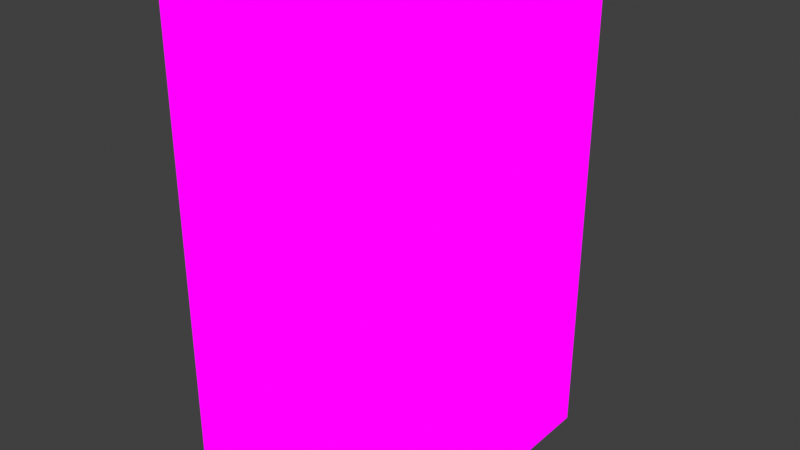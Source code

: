 # Source: vestaoffipaper.blend  (saved by Blender 2.82.7; exported with 4.5.12 LTS)
import bpy
from mathutils import Matrix  # noqa: F401  (used for matrix-valued properties, if any)

bpy.ops.wm.read_factory_settings(use_empty=True)
scene = bpy.context.scene
scene.name = 'Scene'

# ---- collections
col_collection = bpy.data.collections.new('Collection'); scene.collection.children.link(col_collection)

# ---- images (referenced by path relative to the original .blend; pixels are not part of the script)
import os
ASSET_DIR = os.environ.get("B2B_ASSET_DIR", "")  # directory of the original .blend (textures are referenced by path, not embedded)
HERE = os.path.dirname(os.path.abspath(__file__))  # packed textures are extracted next to this script under _unpacked/

def load_image(name, relpath, width, height, colorspace="sRGB"):
    """Load a texture the original file referenced (path relative to the .blend, or extracted next to this script)."""
    p = next((c for c in (os.path.join(HERE, relpath), os.path.join(ASSET_DIR, relpath)) if relpath and os.path.exists(c)), "")
    if p:
        img = bpy.data.images.load(p, check_existing=True)
        img.name = name
    else:  # same state as the original file: an image datablock whose file is absent (Cycles renders it pink)
        img = bpy.data.images.new(name, width, height)
        img.source = "FILE"
        img.filepath = "//" + (relpath or name)
    img.colorspace_settings.name = colorspace
    return img
img_officepaperpile_png = load_image('officepaperPile.png', 'officepaperPile.png', 1024, 1024, 'sRGB')

# ---- materials (node trees are filled in below, after node groups)
mat_officepaperpile = bpy.data.materials.new('officepaperPile')
mat_officepaperpile.alpha_threshold = 0.0
mat_officepaperpile.use_transparent_shadow = False
mat_officepaperpile.line_color = (0.0, 0.0, 0.0, 1.0)

# ---- material node trees
mat_officepaperpile.use_nodes = True; mat_officepaperpile.node_tree.nodes.clear()
_N = mat_officepaperpile.node_tree.nodes; _L = mat_officepaperpile.node_tree.links
n0 = _N.new('ShaderNodeOutputMaterial'); n0.name = 'Material Output'; n0.location = (400, 0)
n1 = _N.new('ShaderNodeLightPath'); n1.name = 'Light Path'; n1.location = (0, 250)
n2 = _N.new('ShaderNodeBsdfTransparent'); n2.name = 'Transparent BSDF'; n2.location = (-200, -100)
n3 = _N.new('ShaderNodeEmission'); n3.name = 'Emission'; n3.location = (-200, -200)
n4 = _N.new('ShaderNodeMixShader'); n4.name = 'Mix Shader'; n4.location = (200, 0)
n5 = _N.new('ShaderNodeMixShader'); n5.name = 'Mix Shader.001'; n5.location = (0, -100)
n6 = _N.new('ShaderNodeTexImage'); n6.name = 'Image Texture'; n6.location = (-500, 100)
n6.image = img_officepaperpile_png
n6.interpolation = 'Closest'
_L.new(n6.outputs[0], n3.inputs[0])
_L.new(n6.outputs[1], n5.inputs[0])
_L.new(n2.outputs[0], n5.inputs[1])
_L.new(n2.outputs[0], n4.inputs[1])
_L.new(n3.outputs[0], n5.inputs[2])
_L.new(n5.outputs[0], n4.inputs[2])
_L.new(n1.outputs[0], n4.inputs[0])
_L.new(n4.outputs[0], n0.inputs[0])
n0.is_active_output = True

# ---- world
world_world = bpy.data.worlds.new('World'); scene.world = world_world
world_world.use_nodes = True; world_world.node_tree.nodes.clear()
_N = world_world.node_tree.nodes; _L = world_world.node_tree.links
n0 = _N.new('ShaderNodeOutputWorld'); n0.name = 'World Output'; n0.location = (300, 300)
n1 = _N.new('ShaderNodeBackground'); n1.name = 'Background'; n1.location = (10, 300)
n1.inputs[0].default_value = (0.05088, 0.05088, 0.05088, 1.0)
_L.new(n1.outputs[0], n0.inputs[0])
n0.is_active_output = True
world_world.color = (0.05088, 0.05088, 0.05088)
world_world.use_sun_shadow = False
world_world.sun_shadow_jitter_overblur = 0.0

# ---- meshes
me_cube = bpy.data.meshes.new('Cube')
me_cube.from_pydata([(0.1452, 0.165, 0.0), (0.1452, -0.1423, 0.5), (0.1452, 0.165, 0.5), (0.1452, 0.01138, 0.5), (0.1452, 0.165, 0.25), (0.1452, 0.01138, 0.25), (-0.08168, 0.165, 0.5), (0.1452, -0.1423, 0.25), (-0.08168, 0.165, 0.25), (-0.08168, 0.165, 0.0), (-0.08168, -0.1423, 0.5), (-0.08168, 0.01138, 0.0), (0.03178, -0.1423, 0.5), (0.1452, -0.1423, 0.0), (0.03178, 0.01138, 0.0), (0.03178, 0.165, 0.0), (0.03178, -0.1423, 0.25), (0.03178, 0.01138, 0.5), (-0.08168, -0.1423, 0.25), (-0.08168, 0.01138, 0.5), (-0.08168, -0.1423, 0.0), (0.03178, 0.165, 0.5), (-0.08168, 0.01138, 0.25), (0.03178, 0.165, 0.25), (0.03178, -0.1423, 0.0), (0.1452, 0.01138, 0.0), (0.1452, 0.1868, 0.4887), (-0.08168, 0.1868, 0.4887), (0.03178, 0.1868, 0.4887)], [], [(24, 20, 11, 14), (14, 11, 9, 15), (25, 14, 15, 0), (13, 24, 14, 25), (13, 25, 5, 7), (7, 5, 3, 1), (5, 4, 2, 3), (25, 0, 4, 5), (0, 15, 23, 4), (4, 23, 21, 2), (23, 8, 6, 21), (15, 9, 8, 23), (16, 7, 1, 12), (24, 13, 7, 16), (20, 24, 16, 18), (18, 16, 12, 10), (17, 12, 1, 3), (21, 17, 3, 2), (19, 10, 12, 17), (6, 19, 17, 21), (22, 18, 10, 19), (8, 22, 19, 6), (11, 20, 18, 22), (9, 11, 22, 8), (6, 21, 28, 27), (21, 2, 26, 28)])
_uv = me_cube.uv_layers.new(name='UVMap')
_uv.uv.foreach_set('vector', [0.08359, 0.3746, 0.1664, 0.3746, 0.1664, 0.2504, 0.08359, 0.2504, 0.08307, 0.2504, 0.0002604, 0.2504, 0.0002604, 0.3746, 0.08307, 0.3746, 0.1664, 0.2504, 0.08359, 0.2504, 0.08359, 0.3746, 0.1664, 0.3746, 0.0002604, 0.3746, 0.08307, 0.3746, 0.08307, 0.2504, 0.0002604, 0.2504, 0.08307, 0.5004, 0.0002604, 0.5004, 0.0002604, 0.6246, 0.08307, 0.6246, 0.08307, 0.5004, 0.0002604, 0.5004, 0.0002604, 0.6246, 0.08307, 0.6246, 0.08307, 0.5004, 0.0002604, 0.5004, 0.0002604, 0.6246, 0.08307, 0.6246, 0.08307, 0.5004, 0.0002604, 0.5004, 0.0002604, 0.6246, 0.08307, 0.6246, 0.08307, 0.5004, 0.0002604, 0.5004, 0.0002604, 0.6246, 0.08307, 0.6246, 0.08307, 0.5004, 0.0002604, 0.5004, 0.0002604, 0.6246, 0.08307, 0.6246, 0.08307, 0.5004, 0.0002604, 0.5004, 0.0002604, 0.6246, 0.08307, 0.6246, 0.08307, 0.5004, 0.0002604, 0.5004, 0.0002604, 0.6246, 0.08307, 0.6246, 0.1664, 0.5004, 0.08359, 0.5004, 0.08359, 0.6246, 0.1664, 0.6246, 0.1664, 0.5004, 0.08359, 0.5004, 0.08359, 0.6246, 0.1664, 0.6246, 0.1664, 0.5004, 0.08359, 0.5004, 0.08359, 0.6246, 0.1664, 0.6246, 0.1664, 0.5004, 0.08359, 0.5004, 0.08359, 0.6246, 0.1664, 0.6246, 0.08307, 0.7504, 0.0002604, 0.7504, 0.0002604, 0.8746, 0.08307, 0.8746, 0.1664, 0.7504, 0.08359, 0.7504, 0.08359, 0.8746, 0.1664, 0.8746, 0.08359, 0.8746, 0.1664, 0.8746, 0.1664, 0.7504, 0.08359, 0.7504, 0.0002604, 0.8746, 0.08307, 0.8746, 0.08307, 0.7504, 0.0002604, 0.7504, 0.08307, 0.5004, 0.0002604, 0.5004, 0.0002604, 0.6246, 0.08307, 0.6246, 0.1664, 0.5004, 0.08359, 0.5004, 0.08359, 0.6246, 0.1664, 0.6246, 0.08307, 0.5004, 0.0002604, 0.5004, 0.0002604, 0.6246, 0.08307, 0.6246, 0.1664, 0.5004, 0.08359, 0.5004, 0.08359, 0.6246, 0.1664, 0.6246, 0.0002604, 0.6246, 0.08307, 0.6246, 0.08307, 0.6246, 0.0002604, 0.6246, 0.0002604, 0.6246, 0.08307, 0.6246, 0.08307, 0.6246, 0.0002604, 0.6246])
me_cube.materials.append(mat_officepaperpile)
me_cube.use_remesh_preserve_volume = False
me_cube.use_remesh_preserve_attributes = False
me_cube.use_mirror_vertex_groups = False
me_cube.update()

# ---- objects
ob_vestatablei = bpy.data.objects.new('vestaTableI', me_cube)

# ---- transforms, parenting, visibility, modifiers, constraints
ob_vestatablei.location = (0.0, 0.0, 0.0)
ob_vestatablei.lock_rotations_4d = False
ob_vestatablei.empty_display_type = 'ARROWS'
ob_vestatablei.lineart.crease_threshold = 0.0

# ---- collection membership
col_collection.objects.link(ob_vestatablei)

# ---- scene / render settings (as saved in the file)
scene.frame_start = 1; scene.frame_end = 250; scene.frame_set(1)
scene.render.engine = 'BLENDER_EEVEE_NEXT'
scene.cycles.use_denoising = False
scene.cycles.samples = 128
scene.cycles.sampling_pattern = 'TABULATED_SOBOL'
scene.cycles.use_adaptive_sampling = False
scene.cycles.use_light_tree = False
scene.eevee.taa_samples = 1
scene.eevee.use_taa_reprojection = False
scene.view_settings.view_transform = 'Standard'
bpy.context.view_layer.update()

# ---- added for rendering (the .blend has no active camera): camera
cam_auto = bpy.data.cameras.new('AutoCamera')
cam_auto.lens = 50.0
cam_auto.sensor_width = 36.0
cam_auto.clip_end = 1000.0
ob_auto_camera = bpy.data.objects.new('AutoCamera', cam_auto)
scene.collection.objects.link(ob_auto_camera)
ob_auto_camera.location = (0.624048, -0.688473, 0.723815)
ob_auto_camera.rotation_euler = (1.09748, -7.21219e-08, 0.694738)
scene.camera = ob_auto_camera
bpy.context.view_layer.update()
